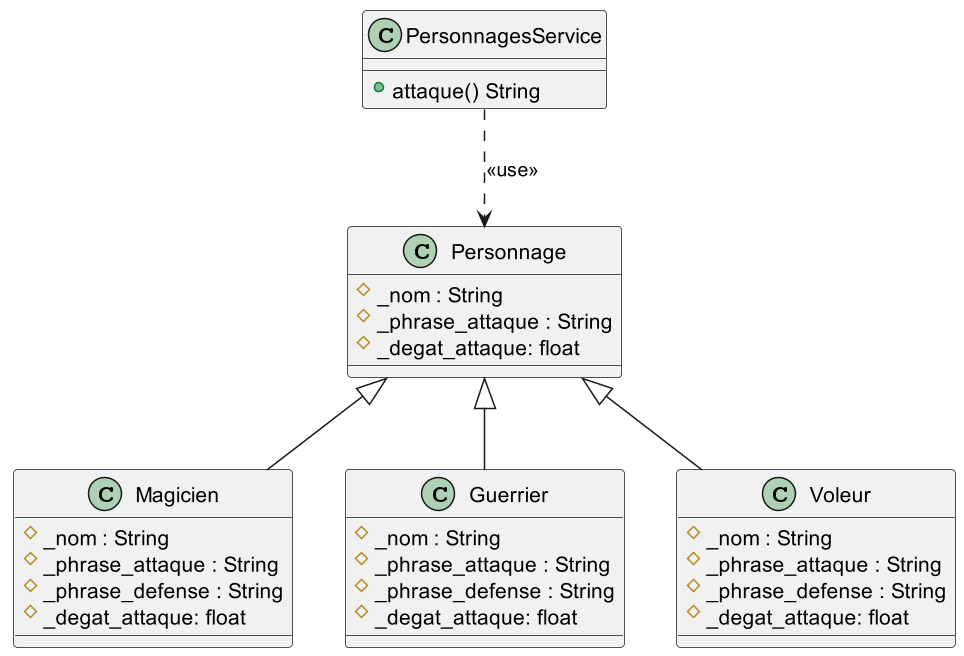

The diagram above was rendered by PlantUML. Its source (embedded in the PNG):
@startuml
scale 1.5

class Personnage {
	#_nom : String
	#_phrase_attaque : String
	#_degat_attaque: float
	}

class PersonnagesService {
	+attaque() String
}

class Magicien {
	#_nom : String
	#_phrase_attaque : String
	#_phrase_defense : String
	#_degat_attaque: float 
}

class Guerrier {
	#_nom : String
	#_phrase_attaque : String
	#_phrase_defense : String
	#_degat_attaque: float   
}

class Voleur {
	#_nom : String
	#_phrase_attaque : String
	#_phrase_defense : String
	#_degat_attaque: float
}

PersonnagesService ..> Personnage : <<use>>
Personnage <|-- Magicien
Personnage <|-- Guerrier
Personnage <|-- Voleur
@enduml